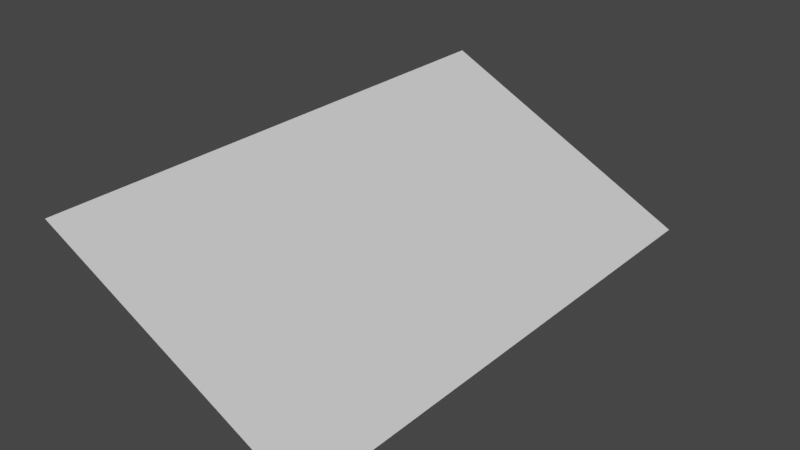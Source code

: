 # Source: cliff_corner_to_middle.blend  (saved by Blender 2.80.75; exported with 4.5.12 LTS)
import bpy
from mathutils import Matrix  # noqa: F401  (used for matrix-valued properties, if any)

bpy.ops.wm.read_factory_settings(use_empty=True)
scene = bpy.context.scene
scene.name = 'Scene'

# ---- collections
col_collection = bpy.data.collections.new('Collection'); scene.collection.children.link(col_collection)

# ---- world
world_world = bpy.data.worlds.new('World'); scene.world = world_world
world_world.use_nodes = True; world_world.node_tree.nodes.clear()
_N = world_world.node_tree.nodes; _L = world_world.node_tree.links
n0 = _N.new('ShaderNodeOutputWorld'); n0.name = 'World Output'; n0.location = (300, 300)
n1 = _N.new('ShaderNodeBackground'); n1.name = 'Background'; n1.location = (10, 300)
n1.inputs[0].default_value = (0.05088, 0.05088, 0.05088, 1.0)
_L.new(n1.outputs[0], n0.inputs[0])
n0.is_active_output = True
world_world.color = (0.05088, 0.05088, 0.05088)
world_world.use_sun_shadow = False
world_world.sun_shadow_jitter_overblur = 0.0

# ---- meshes
me_plane = bpy.data.meshes.new('Plane')
me_plane.from_pydata([(0.5, 0.0, -0.5), (-0.5, 0.0, 0.0), (0.5, 2.0, -0.5), (-0.5, 2.0, 0.0)], [], [(0, 1, 3, 2)])
_uv = me_plane.uv_layers.new(name='UVMap')
_uv.uv.foreach_set('vector', [0.0, 0.0, 1.0, 0.0, 1.0, 1.0, 0.0, 1.0])
me_plane.use_remesh_preserve_volume = False
me_plane.use_remesh_preserve_attributes = False
me_plane.use_mirror_vertex_groups = False
me_plane.update()

# ---- objects
ob_plane = bpy.data.objects.new('Plane', me_plane)

# ---- transforms, parenting, visibility, modifiers, constraints
ob_plane.location = (0.0, 0.0, 0.0)
ob_plane.lineart.crease_threshold = 0.0

# ---- collection membership
col_collection.objects.link(ob_plane)

# ---- scene / render settings (as saved in the file)
scene.frame_start = 1; scene.frame_end = 250; scene.frame_set(1)
scene.render.engine = 'BLENDER_EEVEE_NEXT'
scene.cycles.samples = 128
scene.cycles.sampling_pattern = 'TABULATED_SOBOL'
scene.cycles.use_adaptive_sampling = False
scene.cycles.use_light_tree = False
scene.view_settings.view_transform = 'Filmic'
bpy.context.view_layer.update()

# ---- added for rendering (the .blend has no active camera and no usable light): camera, sun
cam_auto = bpy.data.cameras.new('AutoCamera')
cam_auto.lens = 50.0
cam_auto.sensor_width = 36.0
cam_auto.clip_end = 1000.0
ob_auto_camera = bpy.data.objects.new('AutoCamera', cam_auto)
scene.collection.objects.link(ob_auto_camera)
ob_auto_camera.location = (2.11996, -1.54395, 1.44596)
ob_auto_camera.rotation_euler = (1.09748, -7.21219e-08, 0.694738)
scene.camera = ob_auto_camera
light_auto_sun = bpy.data.lights.new('AutoSun', 'SUN')
light_auto_sun.energy = 3.0
light_auto_sun.angle = 0.0523599
ob_auto_sun = bpy.data.objects.new('AutoSun', light_auto_sun)
scene.collection.objects.link(ob_auto_sun)
ob_auto_sun.rotation_euler = (0.872665, 0.174533, 0.523599)
bpy.context.view_layer.update()

